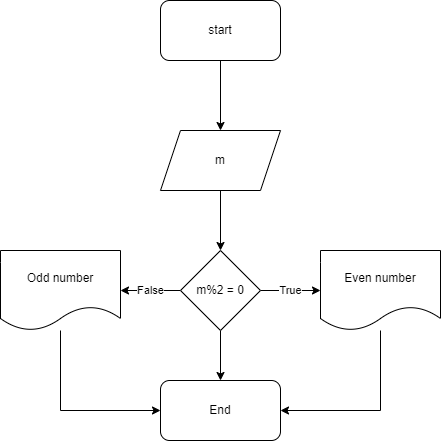

The diagram above was exported from draw.io. Its source (the exported page's mxGraphModel, read from the mxfile embedded in the PNG):
<mxGraphModel dx="1038" dy="617" grid="1" gridSize="10" guides="1" tooltips="1" connect="1" arrows="1" fold="1" page="1" pageScale="1" pageWidth="850" pageHeight="1100" math="0" shadow="0">
  <root>
    <mxCell id="0" />
    <mxCell id="1" parent="0" />
    <mxCell id="LASGYbPPrh4MFW1fLIgt-3" value="" style="edgeStyle=orthogonalEdgeStyle;rounded=0;orthogonalLoop=1;jettySize=auto;html=1;" edge="1" parent="1" source="LASGYbPPrh4MFW1fLIgt-1" target="LASGYbPPrh4MFW1fLIgt-2">
      <mxGeometry relative="1" as="geometry" />
    </mxCell>
    <mxCell id="LASGYbPPrh4MFW1fLIgt-1" value="start" style="rounded=1;whiteSpace=wrap;html=1;" vertex="1" parent="1">
      <mxGeometry x="360" y="30" width="120" height="60" as="geometry" />
    </mxCell>
    <mxCell id="LASGYbPPrh4MFW1fLIgt-5" value="" style="edgeStyle=orthogonalEdgeStyle;rounded=0;orthogonalLoop=1;jettySize=auto;html=1;" edge="1" parent="1" source="LASGYbPPrh4MFW1fLIgt-2" target="LASGYbPPrh4MFW1fLIgt-4">
      <mxGeometry relative="1" as="geometry" />
    </mxCell>
    <mxCell id="LASGYbPPrh4MFW1fLIgt-2" value="m" style="shape=parallelogram;perimeter=parallelogramPerimeter;whiteSpace=wrap;html=1;fixedSize=1;" vertex="1" parent="1">
      <mxGeometry x="360" y="160" width="120" height="60" as="geometry" />
    </mxCell>
    <mxCell id="LASGYbPPrh4MFW1fLIgt-7" value="True" style="edgeStyle=orthogonalEdgeStyle;rounded=0;orthogonalLoop=1;jettySize=auto;html=1;" edge="1" parent="1" source="LASGYbPPrh4MFW1fLIgt-4" target="LASGYbPPrh4MFW1fLIgt-6">
      <mxGeometry relative="1" as="geometry" />
    </mxCell>
    <mxCell id="LASGYbPPrh4MFW1fLIgt-9" value="False" style="edgeStyle=orthogonalEdgeStyle;rounded=0;orthogonalLoop=1;jettySize=auto;html=1;" edge="1" parent="1" source="LASGYbPPrh4MFW1fLIgt-4" target="LASGYbPPrh4MFW1fLIgt-8">
      <mxGeometry relative="1" as="geometry" />
    </mxCell>
    <mxCell id="LASGYbPPrh4MFW1fLIgt-11" value="" style="edgeStyle=orthogonalEdgeStyle;rounded=0;orthogonalLoop=1;jettySize=auto;html=1;" edge="1" parent="1" source="LASGYbPPrh4MFW1fLIgt-4" target="LASGYbPPrh4MFW1fLIgt-10">
      <mxGeometry relative="1" as="geometry" />
    </mxCell>
    <mxCell id="LASGYbPPrh4MFW1fLIgt-4" value="m%2 = 0" style="rhombus;whiteSpace=wrap;html=1;" vertex="1" parent="1">
      <mxGeometry x="380" y="280" width="80" height="80" as="geometry" />
    </mxCell>
    <mxCell id="LASGYbPPrh4MFW1fLIgt-16" value="" style="edgeStyle=orthogonalEdgeStyle;rounded=0;orthogonalLoop=1;jettySize=auto;html=1;entryX=1;entryY=0.5;entryDx=0;entryDy=0;" edge="1" parent="1" source="LASGYbPPrh4MFW1fLIgt-6" target="LASGYbPPrh4MFW1fLIgt-10">
      <mxGeometry relative="1" as="geometry">
        <mxPoint x="580" y="440" as="targetPoint" />
        <Array as="points">
          <mxPoint x="580" y="440" />
        </Array>
      </mxGeometry>
    </mxCell>
    <mxCell id="LASGYbPPrh4MFW1fLIgt-6" value="Even number" style="shape=document;whiteSpace=wrap;html=1;boundedLbl=1;" vertex="1" parent="1">
      <mxGeometry x="520" y="280" width="120" height="80" as="geometry" />
    </mxCell>
    <mxCell id="LASGYbPPrh4MFW1fLIgt-13" value="" style="edgeStyle=orthogonalEdgeStyle;rounded=0;orthogonalLoop=1;jettySize=auto;html=1;entryX=0;entryY=0.5;entryDx=0;entryDy=0;" edge="1" parent="1" source="LASGYbPPrh4MFW1fLIgt-8" target="LASGYbPPrh4MFW1fLIgt-10">
      <mxGeometry relative="1" as="geometry">
        <mxPoint x="260" y="450" as="targetPoint" />
        <Array as="points">
          <mxPoint x="260" y="440" />
        </Array>
      </mxGeometry>
    </mxCell>
    <mxCell id="LASGYbPPrh4MFW1fLIgt-8" value="Odd number" style="shape=document;whiteSpace=wrap;html=1;boundedLbl=1;" vertex="1" parent="1">
      <mxGeometry x="200" y="280" width="120" height="80" as="geometry" />
    </mxCell>
    <mxCell id="LASGYbPPrh4MFW1fLIgt-10" value="End" style="rounded=1;whiteSpace=wrap;html=1;" vertex="1" parent="1">
      <mxGeometry x="360" y="410" width="120" height="60" as="geometry" />
    </mxCell>
  </root>
</mxGraphModel>